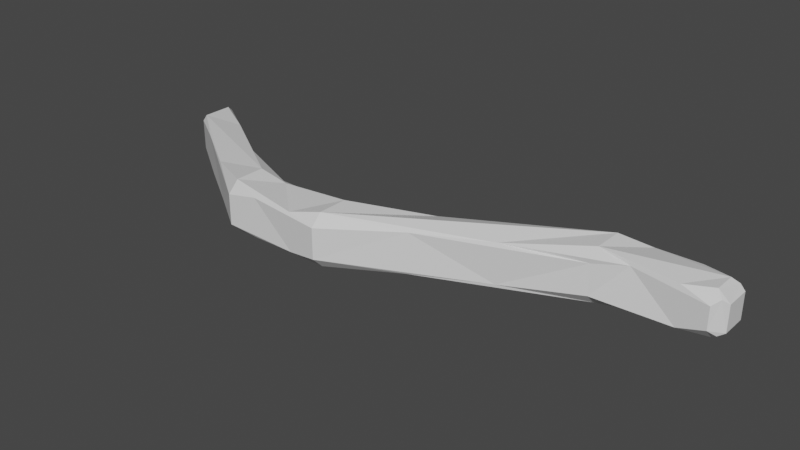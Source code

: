 # Source: weaponmdl.blend  (saved by Blender 2.93.20; exported with 4.5.12 LTS)
import bpy
from mathutils import Matrix  # noqa: F401  (used for matrix-valued properties, if any)

bpy.ops.wm.read_factory_settings(use_empty=True)
scene = bpy.context.scene
scene.name = 'Scene'

# ---- collections
col_collection = bpy.data.collections.new('Collection'); scene.collection.children.link(col_collection)

# ---- materials (node trees are filled in below, after node groups)
mat_material = bpy.data.materials.new('Material')
mat_material.alpha_threshold = 0.0
mat_material.use_transparent_shadow = False
mat_material.line_color = (0.0, 0.0, 0.0, 1.0)

# ---- material node trees
mat_material.use_nodes = True; mat_material.node_tree.nodes.clear()
_N = mat_material.node_tree.nodes; _L = mat_material.node_tree.links
n0 = _N.new('ShaderNodeOutputMaterial'); n0.name = 'Material Output'; n0.location = (300, 300)
n1 = _N.new('ShaderNodeBsdfPrincipled'); n1.name = 'Principled BSDF'; n1.location = (10, 300)
n1.distribution = 'GGX'
n1.subsurface_method = 'BURLEY'
n1.inputs[2].default_value = 0.4
n1.inputs[3].default_value = 1.45
n1.inputs[27].default_value = (0.0, 0.0, 0.0, 1.0)
n1.inputs[28].default_value = 1.0
_L.new(n1.outputs[0], n0.inputs[0])
n0.is_active_output = True

# ---- world
world_world = bpy.data.worlds.new('World'); scene.world = world_world
world_world.use_nodes = True; world_world.node_tree.nodes.clear()
_N = world_world.node_tree.nodes; _L = world_world.node_tree.links
n0 = _N.new('ShaderNodeOutputWorld'); n0.name = 'World Output'; n0.location = (300, 300)
n1 = _N.new('ShaderNodeBackground'); n1.name = 'Background'; n1.location = (10, 300)
n1.inputs[0].default_value = (0.05088, 0.05088, 0.05088, 1.0)
_L.new(n1.outputs[0], n0.inputs[0])
n0.is_active_output = True
world_world.color = (0.05088, 0.05088, 0.05088)
world_world.use_sun_shadow = False
world_world.sun_shadow_jitter_overblur = 0.0

# ---- meshes
me_cube = bpy.data.meshes.new('Cube')
me_cube.from_pydata([(7.17, 0.5555, -0.2543), (7.17, 1.045, -0.2543), (7.171, 0.5555, 0.2348), (7.171, 1.045, 0.2348), (-3.004, -0.2411, -0.369), (-3.897, 0.443, -0.369), (-3.897, 0.3548, -0.2808), (0.4104, -0.8231, -0.369), (0.9871, -0.8565, -0.4926), (2.371, -0.1407, -0.375), (0.9873, -0.6451, -0.2813), (-3.897, 1.109, -0.2808), (-3.897, 1.02, -0.369), (-3.004, 0.5127, -0.369), (2.371, -0.8945, -0.375), (0.9871, -1.434, -0.4926), (0.4104, -1.577, -0.369), (0.9873, -1.645, -0.2813), (5.03, 0.4565, -0.5091), (3.647, -0.2593, -0.3805), (5.031, 0.2451, -0.2978), (5.607, 0.4231, -0.3865), (-0.9793, -0.843, -0.4921), (-0.4101, -0.8231, -0.369), (-0.9791, -0.6317, -0.2808), (-1.996, -0.1589, -0.369), (5.607, 1.177, -0.3865), (5.031, 1.245, -0.2978), (3.647, 0.4945, -0.3805), (5.03, 1.034, -0.5091), (-0.9793, -1.42, -0.4921), (-1.996, -0.9127, -0.369), (-0.9791, -1.632, -0.2808), (-0.4101, -1.577, -0.369), (-3.897, 0.3548, 0.2965), (-3.897, 0.443, 0.3848), (-3.003, -0.2411, 0.3848), (0.988, -0.6451, 0.2961), (2.372, -0.1407, 0.3788), (0.9882, -0.8565, 0.5074), (0.4112, -0.8231, 0.3848), (-3.003, 0.5127, 0.3848), (-3.897, 1.02, 0.3848), (-3.897, 1.109, 0.2965), (0.988, -1.645, 0.2961), (0.4112, -1.577, 0.3848), (0.9882, -1.434, 0.5074), (2.372, -0.8945, 0.3788), (5.608, 0.4231, 0.3673), (5.031, 0.2451, 0.2796), (3.648, -0.2593, 0.3733), (5.031, 0.4565, 0.4909), (-1.995, -0.1589, 0.3848), (-0.9785, -0.6317, 0.2965), (-0.4093, -0.8231, 0.3848), (-0.9782, -0.843, 0.5079), (5.031, 1.034, 0.4909), (3.648, 0.4945, 0.3733), (5.031, 1.245, 0.2796), (5.608, 1.177, 0.3673), (-0.4093, -1.577, 0.3848), (-0.9785, -1.632, 0.2965), (-1.995, -0.9127, 0.3848), (-0.9782, -1.42, 0.5079), (6.942, 0.5915, -0.4294), (6.428, 0.4231, -0.3865), (6.943, 0.3802, -0.2181), (7.058, 0.4911, -0.3185), (7.058, 1.109, -0.3185), (6.943, 1.22, -0.2181), (6.428, 1.177, -0.3865), (6.942, 1.008, -0.4294), (7.059, 0.4911, 0.2993), (6.943, 0.3802, 0.1989), (6.429, 0.4231, 0.3673), (6.943, 0.5915, 0.4102), (6.943, 1.008, 0.4102), (6.429, 1.177, 0.3673), (6.943, 1.22, 0.1989), (7.059, 1.109, 0.2993)], [], [(6, 34, 35, 42, 43, 11, 12, 5), (11, 43, 41, 52, 53, 24, 25, 13), (10, 37, 38, 57, 58, 27, 28, 9), (66, 73, 74, 48, 49, 20, 21, 65), (55, 63, 60, 45, 46, 39, 40, 54), (48, 74, 75, 76, 77, 59, 56, 51), (47, 50, 51, 56, 57, 38, 39, 46), (0, 67, 64, 71, 68, 1), (22, 30, 31, 4, 5, 12, 13, 25), (27, 58, 59, 77, 78, 69, 70, 26), (18, 29, 26, 70, 71, 64, 65, 21), (20, 49, 50, 47, 44, 17, 14, 19), (1, 3, 2, 0), (15, 8, 9, 28, 29, 18, 19, 14), (17, 44, 45, 60, 61, 32, 33, 16), (52, 41, 42, 35, 36, 62, 63, 55), (23, 7, 8, 15, 16, 33, 30, 22), (24, 53, 54, 40, 37, 10, 7, 23), (2, 72, 73, 66, 67, 0), (1, 68, 69, 78, 79, 3), (3, 79, 76, 75, 72, 2), (4, 6, 5), (7, 10, 9, 8), (11, 13, 12), (14, 17, 16, 15), (18, 21, 20, 19), (22, 25, 24, 23), (26, 29, 28, 27), (30, 33, 32, 31), (34, 36, 35), (37, 40, 39, 38), (41, 43, 42), (44, 47, 46, 45), (48, 51, 50, 49), (52, 55, 54, 53), (56, 59, 58, 57), (60, 63, 62, 61), (64, 67, 66, 65), (68, 71, 70, 69), (72, 75, 74, 73), (76, 79, 78, 77), (32, 61, 62, 36, 34, 6, 4, 31)])
_uv = me_cube.uv_layers.new(name='UVMap')
_uv.uv.foreach_set('vector', [0.125, 0.75, 0.125, 0.75, 0.125, 0.6687, 0.125, 0.5813, 0.125, 0.5, 0.125, 0.5, 0.125, 0.5813, 0.125, 0.6687, 0.125, 0.5, 0.125, 0.5, 0.125, 0.5, 0.125, 0.5, 0.125, 0.5, 0.125, 0.5, 0.125, 0.5, 0.125, 0.5, 0.375, 0.5, 0.375, 0.5, 0.375, 0.5, 0.375, 0.5, 0.375, 0.5, 0.375, 0.5, 0.375, 0.5, 0.375, 0.5, 0.375, 0.75, 0.375, 0.75, 0.375, 0.75, 0.375, 0.75, 0.375, 0.75, 0.375, 0.75, 0.375, 0.75, 0.375, 0.75, 0.125, 0.5813, 0.125, 0.6687, 0.1657, 0.75, 0.3343, 0.75, 0.375, 0.6687, 0.375, 0.5813, 0.3343, 0.5, 0.1657, 0.5, 0.375, 0.75, 0.375, 0.75, 0.375, 0.6687, 0.375, 0.5813, 0.375, 0.5, 0.375, 0.5, 0.375, 0.5813, 0.375, 0.6687, 0.375, 0.75, 0.375, 0.75, 0.375, 0.6687, 0.375, 0.5813, 0.375, 0.5, 0.375, 0.5, 0.375, 0.5813, 0.375, 0.6687, 0.375, 0.6861, 0.375, 0.697, 0.375, 0.6687, 0.375, 0.5813, 0.375, 0.553, 0.375, 0.5639, 0.125, 0.5813, 0.125, 0.6687, 0.125, 0.75, 0.125, 0.75, 0.125, 0.6687, 0.125, 0.5813, 0.125, 0.5, 0.125, 0.5, 0.375, 0.5, 0.375, 0.5, 0.375, 0.5, 0.375, 0.5, 0.375, 0.5, 0.375, 0.5, 0.375, 0.5, 0.375, 0.5, 0.375, 0.6687, 0.375, 0.5813, 0.375, 0.5, 0.375, 0.5, 0.375, 0.5813, 0.375, 0.6687, 0.375, 0.75, 0.375, 0.75, 0.375, 0.75, 0.375, 0.75, 0.375, 0.75, 0.375, 0.75, 0.375, 0.75, 0.375, 0.75, 0.375, 0.75, 0.375, 0.75, 0.375, 0.5639, 0.375, 0.5639, 0.375, 0.6861, 0.375, 0.6861, 0.375, 0.6687, 0.375, 0.5813, 0.375, 0.5, 0.375, 0.5, 0.375, 0.5813, 0.375, 0.6687, 0.375, 0.75, 0.375, 0.75, 0.375, 0.75, 0.375, 0.75, 0.3343, 0.75, 0.1657, 0.75, 0.125, 0.75, 0.125, 0.75, 0.1657, 0.75, 0.3343, 0.75, 0.125, 0.5, 0.125, 0.5, 0.125, 0.5813, 0.125, 0.6687, 0.125, 0.75, 0.125, 0.75, 0.125, 0.6687, 0.125, 0.5813, 0.1657, 0.5, 0.3343, 0.5, 0.375, 0.5813, 0.375, 0.6687, 0.3343, 0.75, 0.1657, 0.75, 0.125, 0.6687, 0.125, 0.5813, 0.125, 0.5, 0.125, 0.5, 0.1657, 0.5, 0.3343, 0.5, 0.375, 0.5, 0.375, 0.5, 0.3343, 0.5, 0.1657, 0.5, 0.375, 0.6861, 0.375, 0.697, 0.375, 0.75, 0.375, 0.75, 0.375, 0.697, 0.375, 0.6861, 0.375, 0.5639, 0.375, 0.553, 0.375, 0.5, 0.375, 0.5, 0.375, 0.553, 0.375, 0.5639, 0.375, 0.5639, 0.375, 0.553, 0.375, 0.5813, 0.375, 0.6687, 0.375, 0.697, 0.375, 0.6861, 0.125, 0.75, 0.125, 0.75, 0.125, 0.6687, 0.3343, 0.5, 0.375, 0.5, 0.375, 0.5, 0.375, 0.5813, 0.125, 0.5, 0.125, 0.5, 0.125, 0.5813, 0.375, 0.75, 0.375, 0.75, 0.3343, 0.75, 0.375, 0.6687, 0.375, 0.6687, 0.375, 0.75, 0.375, 0.75, 0.375, 0.75, 0.125, 0.5813, 0.125, 0.5, 0.125, 0.5, 0.1657, 0.5, 0.375, 0.5, 0.375, 0.5813, 0.375, 0.5, 0.375, 0.5, 0.125, 0.6687, 0.1657, 0.75, 0.125, 0.75, 0.125, 0.75, 0.125, 0.75, 0.125, 0.75, 0.125, 0.6687, 0.375, 0.5, 0.3343, 0.5, 0.375, 0.5813, 0.375, 0.5, 0.125, 0.5, 0.125, 0.5, 0.125, 0.5813, 0.375, 0.75, 0.375, 0.75, 0.375, 0.6687, 0.3343, 0.75, 0.375, 0.75, 0.375, 0.6687, 0.375, 0.75, 0.375, 0.75, 0.125, 0.5, 0.125, 0.5813, 0.1657, 0.5, 0.125, 0.5, 0.375, 0.5813, 0.375, 0.5, 0.375, 0.5, 0.375, 0.5, 0.1657, 0.75, 0.125, 0.6687, 0.125, 0.75, 0.125, 0.75, 0.375, 0.6687, 0.375, 0.697, 0.375, 0.75, 0.375, 0.75, 0.375, 0.553, 0.375, 0.5813, 0.375, 0.5, 0.375, 0.5, 0.375, 0.697, 0.375, 0.6687, 0.375, 0.75, 0.375, 0.75, 0.375, 0.5813, 0.375, 0.553, 0.375, 0.5, 0.375, 0.5, 0.125, 0.75, 0.125, 0.75, 0.125, 0.75, 0.125, 0.75, 0.125, 0.75, 0.125, 0.75, 0.125, 0.75, 0.125, 0.75])
me_cube.materials.append(mat_material)
me_cube.use_remesh_preserve_volume = False
me_cube.use_remesh_preserve_attributes = False
me_cube.use_mirror_vertex_groups = False
me_cube.update()

# ---- objects
ob_cube = bpy.data.objects.new('Cube', me_cube)

# ---- transforms, parenting, visibility, modifiers, constraints
ob_cube.location = (0.0, 0.0, 0.0)
ob_cube.lock_rotations_4d = False
ob_cube.empty_display_type = 'ARROWS'
ob_cube.lineart.crease_threshold = 0.0

# ---- collection membership
col_collection.objects.link(ob_cube)

# ---- scene / render settings (as saved in the file)
scene.frame_start = 1; scene.frame_end = 250; scene.frame_set(1)
scene.render.engine = 'BLENDER_EEVEE_NEXT'
scene.cycles.use_denoising = False
scene.cycles.samples = 128
scene.cycles.sampling_pattern = 'TABULATED_SOBOL'
scene.cycles.use_adaptive_sampling = False
scene.cycles.use_light_tree = False
scene.view_settings.view_transform = 'Filmic'
bpy.context.view_layer.update()

# ---- added for rendering (the .blend has no active camera and no usable light): camera, sun
cam_auto = bpy.data.cameras.new('AutoCamera')
cam_auto.lens = 50.0
cam_auto.sensor_width = 36.0
cam_auto.clip_end = 1000.0
ob_auto_camera = bpy.data.objects.new('AutoCamera', cam_auto)
scene.collection.objects.link(ob_auto_camera)
ob_auto_camera.location = (12.2625, -12.9509, 8.50001)
ob_auto_camera.rotation_euler = (1.09748, -7.21219e-08, 0.694738)
scene.camera = ob_auto_camera
light_auto_sun = bpy.data.lights.new('AutoSun', 'SUN')
light_auto_sun.energy = 3.0
light_auto_sun.angle = 0.0523599
ob_auto_sun = bpy.data.objects.new('AutoSun', light_auto_sun)
scene.collection.objects.link(ob_auto_sun)
ob_auto_sun.rotation_euler = (0.872665, 0.174533, 0.523599)
bpy.context.view_layer.update()
